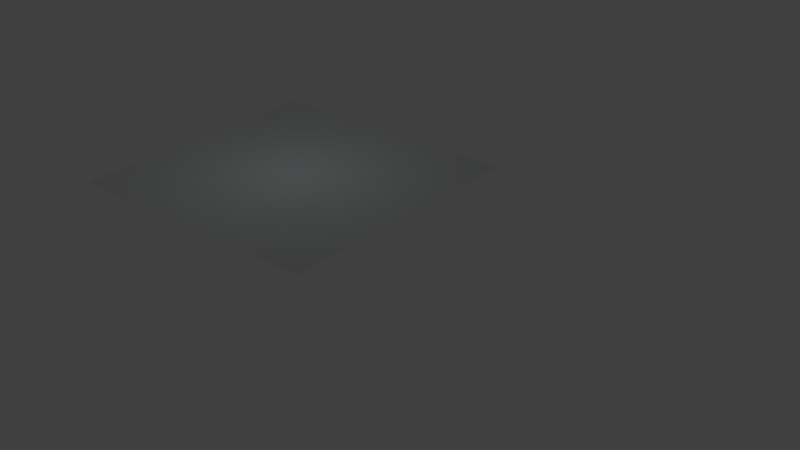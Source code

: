 # Source: server_new.blend  (saved by Blender 2.67.1; exported with 4.5.12 LTS)
import bpy
from mathutils import Matrix  # noqa: F401  (used for matrix-valued properties, if any)

bpy.ops.wm.read_factory_settings(use_empty=True)
scene = bpy.context.scene
scene.name = 'Scene'

# ---- collections
col_collection_1 = bpy.data.collections.new('Collection 1'); scene.collection.children.link(col_collection_1)
col_collection_2 = bpy.data.collections.new('Collection 2'); scene.collection.children.link(col_collection_2)
col_collection_2.hide_render = True
col_collection_2.hide_viewport = True
col_collection_3 = bpy.data.collections.new('Collection 3'); scene.collection.children.link(col_collection_3)
col_collection_3.hide_render = True
col_collection_3.hide_viewport = True
col_bridge = bpy.data.collections.new('Bridge')  # instanced only; not linked into the scene

# ---- materials (node trees are filled in below, after node groups)
mat_dec_weapon_fx = bpy.data.materials.new('dec_weapon_fx')
mat_dec_weapon_fx.alpha_threshold = 0.0
mat_dec_weapon_fx.use_transparent_shadow = False
mat_dec_weapon_fx.roughness = 0.5
mat_dec_weapon_fx_halo_001 = bpy.data.materials.new('dec_weapon_fx_halo.001')
mat_dec_weapon_fx_halo_001.alpha_threshold = 0.0
mat_dec_weapon_fx_halo_001.use_transparent_shadow = False
mat_dec_weapon_fx_halo_001.roughness = 0.5

# ---- material node trees

# ---- world
world_world = bpy.data.worlds.new('World'); scene.world = world_world
world_world.color = (0.05088, 0.05088, 0.05088)
world_world.use_sun_shadow = False
world_world.sun_shadow_jitter_overblur = 0.0
world_world.cycles.sampling_method = 'MANUAL'
world_world.cycles.sample_map_resolution = 256

# ---- lights
light_hemi = bpy.data.lights.new('Hemi', 'POINT')
light_hemi.color = (0.8378, 0.9744, 1.0)
light_hemi.transmission_factor = 0.0
light_hemi.energy = 144.0
light_hemi.shadow_buffer_clip_start = 0.5
light_hemi.shadow_soft_size = 0.1
light_hemi.shadow_maximum_resolution = 0.006
light_hemi.use_absolute_resolution = True
light_hemi.cycles.use_multiple_importance_sampling = False

# ---- meshes
me_plane = bpy.data.meshes.new('Plane')
me_plane.from_pydata([(10.0, -10.0, 0.0), (-10.0, -10.0, 0.0), (10.0, 10.0, 0.0), (-10.0, 10.0, 0.0)], [], [(1, 0, 2, 3)])
me_plane.use_remesh_preserve_volume = False
me_plane.use_remesh_preserve_attributes = False
me_plane.use_mirror_vertex_groups = False
me_plane.update()
me_cube_000 = bpy.data.meshes.new('Cube.000')
me_cube_000.from_pydata([(-1.0, -1.0, -0.269), (-1.0, 1.0, -0.269), (1.0, 1.0, -0.269), (1.0, -1.0, -0.269), (-1.0, -1.0, 0.269), (-1.0, 1.0, 0.269), (1.0, 1.0, 0.269), (1.0, -1.0, 0.269)], [], [(4, 5, 1, 0), (5, 6, 2, 1), (6, 7, 3, 2), (7, 4, 0, 3), (0, 1, 2, 3), (7, 6, 5, 4)])
me_cube_000.use_remesh_preserve_volume = False
me_cube_000.use_remesh_preserve_attributes = False
me_cube_000.use_mirror_vertex_groups = False
me_cube_000.update()
me_cube_002 = bpy.data.meshes.new('Cube.002')
me_cube_002.from_pydata([(-1.0, -1.0, -1.0), (-1.0, 1.0, -1.0), (1.0, 1.0, -1.0), (1.0, -1.0, -1.0), (-1.0, -1.0, 1.0), (-1.0, 1.0, 1.0), (1.0, 1.0, 1.0), (1.0, -1.0, 1.0)], [], [(4, 5, 1, 0), (5, 6, 2, 1), (6, 7, 3, 2), (7, 4, 0, 3), (0, 1, 2, 3), (7, 6, 5, 4)])
me_cube_002.use_remesh_preserve_volume = False
me_cube_002.use_remesh_preserve_attributes = False
me_cube_002.use_mirror_vertex_groups = False
me_cube_002.update()
me_cylinder = bpy.data.meshes.new('Cylinder')
me_cylinder.from_pydata([(4.926e-08, 1.0, 0.08008), (4.926e-08, -1.0, 0.08008), (0.01562, 1.0, 0.07855), (0.01562, -1.0, 0.07855), (0.03065, 1.0, 0.07399), (0.03065, -1.0, 0.07399), (0.04449, 1.0, 0.06659), (0.04449, -1.0, 0.06659), (0.05663, 1.0, 0.05663), (0.05663, -1.0, 0.05663), (0.06659, 1.0, 0.04449), (0.06659, -1.0, 0.04449), (0.07399, 1.0, 0.03065), (0.07399, -1.0, 0.03065), (0.07855, 1.0, 0.01562), (0.07855, -1.0, 0.01562), (0.08008, 1.0, -2.472e-08), (0.08008, -1.0, -1.04e-08), (0.07855, 1.0, -0.01562), (0.07855, -1.0, -0.01562), (0.07399, 1.0, -0.03065), (0.07399, -1.0, -0.03065), (0.06659, 1.0, -0.04449), (0.06659, -1.0, -0.04449), (0.05663, 1.0, -0.05663), (0.05663, -1.0, -0.05663), (0.04449, 1.0, -0.06659), (0.04449, -1.0, -0.06659), (0.03065, 1.0, -0.07399), (0.03065, -1.0, -0.07399), (0.01562, 1.0, -0.07855), (0.01562, -1.0, -0.07855), (2.317e-08, 1.0, -0.08008), (2.317e-08, -1.0, -0.08008), (-0.01562, 1.0, -0.07855), (-0.01562, -1.0, -0.07855), (-0.03065, 1.0, -0.07399), (-0.03065, -1.0, -0.07399), (-0.04449, 1.0, -0.06659), (-0.04449, -1.0, -0.06659), (-0.05663, 1.0, -0.05663), (-0.05663, -1.0, -0.05663), (-0.06659, 1.0, -0.04449), (-0.06659, -1.0, -0.04449), (-0.07399, 1.0, -0.03065), (-0.07399, -1.0, -0.03065), (-0.07855, 1.0, -0.01562), (-0.07855, -1.0, -0.01562), (-0.08008, 1.0, 4.688e-08), (-0.08008, -1.0, 5.642e-08), (-0.07855, 1.0, 0.01562), (-0.07855, -1.0, 0.01562), (-0.07399, 1.0, 0.03065), (-0.07399, -1.0, 0.03065), (-0.06659, 1.0, 0.04449), (-0.06659, -1.0, 0.04449), (-0.05663, 1.0, 0.05663), (-0.05663, -1.0, 0.05663), (-0.04449, 1.0, 0.06659), (-0.04449, -1.0, 0.06659), (-0.03065, 1.0, 0.07399), (-0.03065, -1.0, 0.07399), (-0.01562, 1.0, 0.07855), (-0.01562, -1.0, 0.07855)], [], [(0, 1, 3, 2), (2, 3, 5, 4), (4, 5, 7, 6), (6, 7, 9, 8), (8, 9, 11, 10), (10, 11, 13, 12), (12, 13, 15, 14), (14, 15, 17, 16), (16, 17, 19, 18), (18, 19, 21, 20), (20, 21, 23, 22), (22, 23, 25, 24), (24, 25, 27, 26), (26, 27, 29, 28), (28, 29, 31, 30), (30, 31, 33, 32), (32, 33, 35, 34), (34, 35, 37, 36), (36, 37, 39, 38), (38, 39, 41, 40), (40, 41, 43, 42), (42, 43, 45, 44), (44, 45, 47, 46), (46, 47, 49, 48), (48, 49, 51, 50), (50, 51, 53, 52), (52, 53, 55, 54), (54, 55, 57, 56), (56, 57, 59, 58), (58, 59, 61, 60), (3, 1, 63, 61, 59, 57, 55, 53, 51, 49, 47, 45, 43, 41, 39, 37, 35, 33, 31, 29, 27, 25, 23, 21, 19, 17, 15, 13, 11, 9, 7, 5), (62, 63, 1, 0), (60, 61, 63, 62), (0, 2, 4, 6, 8, 10, 12, 14, 16, 18, 20, 22, 24, 26, 28, 30, 32, 34, 36, 38, 40, 42, 44, 46, 48, 50, 52, 54, 56, 58, 60, 62)])
me_cylinder.use_remesh_preserve_volume = False
me_cylinder.use_remesh_preserve_attributes = False
me_cylinder.use_mirror_vertex_groups = False
me_cylinder.update()
me_plane_001 = bpy.data.meshes.new('Plane.001')
me_plane_001.from_pydata([(4.004, -0.1196, 0.0), (0.0, -0.1196, 0.0), (4.004, 0.1196, 0.0), (0.0, 0.1196, 0.0), (2.323, -0.1196, 0.0), (2.323, 0.1196, 0.0), (3.504, 0.1196, 0.0), (3.504, -0.1196, 0.0), (4.004, -9.818e-09, -0.1213), (0.0, -9.818e-09, -0.1213), (4.004, 9.818e-09, 0.1213), (0.0, 9.818e-09, 0.1213), (2.323, -9.818e-09, -0.1213), (2.323, 9.818e-09, 0.1213), (3.504, 9.818e-09, 0.1213), (3.504, -9.818e-09, -0.1213)], [], [(7, 0, 2, 6), (1, 4, 5, 3), (4, 7, 6, 5), (15, 8, 10, 14), (9, 12, 13, 11), (12, 15, 14, 13)])
_uv = me_plane_001.uv_layers.new(name='UVMap')
_uv.uv.foreach_set('vector', [0.04377, 0.505, 0.04377, 0.3356, 0.1954, 0.3323, 0.1954, 0.5018, 0.04377, 1.013, 0.04377, 0.6745, 0.1954, 0.6713, 0.1954, 1.01, 0.04377, 0.6745, 0.04377, 0.505, 0.1954, 0.5018, 0.1954, 0.6713, 0.04377, 0.505, 0.04377, 0.3356, 0.1954, 0.3323, 0.1954, 0.5018, 0.04377, 1.013, 0.04377, 0.6745, 0.1954, 0.6713, 0.1954, 1.01, 0.04377, 0.6745, 0.04377, 0.505, 0.1954, 0.5018, 0.1954, 0.6713])
me_plane_001.materials.append(mat_dec_weapon_fx)
me_plane_001.use_remesh_preserve_volume = False
me_plane_001.use_remesh_preserve_attributes = False
me_plane_001.use_mirror_vertex_groups = False
me_plane_001.update()
me_plane_005 = bpy.data.meshes.new('Plane.005')
me_plane_005.from_pydata([(2.544e-07, -0.6124, 0.6124), (1.526e-07, -0.6124, -0.6124), (-1.526e-07, 0.6124, 0.6124), (-2.544e-07, 0.6124, -0.6124), (0.02922, -1.514, 1.514), (0.02922, -1.514, -1.514), (0.02922, 1.514, 1.514), (0.02922, 1.514, -1.514)], [], [(1, 0, 2, 3), (5, 4, 6, 7)])
_uv = me_plane_005.uv_layers.new(name='UVMap')
_uv.uv.foreach_set('vector', [0.5233, 0.01021, 0.7812, 0.01021, 0.7812, 0.2682, 0.5233, 0.2682, 0.8709, 0.8698, 0.9711, 0.8698, 0.9711, 0.97, 0.8709, 0.97])
me_plane_005.materials.append(mat_dec_weapon_fx_halo_001)
me_plane_005.use_remesh_preserve_volume = False
me_plane_005.use_remesh_preserve_attributes = False
me_plane_005.use_mirror_vertex_groups = False
me_plane_005.update()
me_plane_018 = bpy.data.meshes.new('Plane.018')
me_plane_018.from_pydata([(28.84, -0.2761, 0.8003), (28.84, -0.8209, -0.2888), (28.84, 0.8298, 0.2637), (28.84, 0.2849, -0.8254)], [], [(1, 0, 2, 3)])
_uv = me_plane_018.uv_layers.new(name='UVMap')
_uv.uv.foreach_set('vector', [0.2406, 0.6348, 0.6189, 0.6348, 0.6189, 1.013, 0.2406, 1.013])
me_plane_018.materials.append(mat_dec_weapon_fx_halo_001)
me_plane_018.use_remesh_preserve_volume = False
me_plane_018.use_remesh_preserve_attributes = False
me_plane_018.use_mirror_vertex_groups = False
me_plane_018.update()
me_cube_009 = bpy.data.meshes.new('Cube.009')
me_cube_009.from_pydata([(-0.3627, 0.9909, -4.828), (-0.3627, 1.117, -4.828), (0.3627, 1.117, -4.828), (0.3627, 0.9909, -4.828), (-0.3627, 0.9909, 0.2968), (-0.3627, 1.117, 0.2968), (0.3627, 1.117, 0.2968), (0.3627, 0.9909, 0.2968), (-0.3627, 0.8194, 0.5405), (-0.3627, 0.8829, 0.6495), (0.3627, 0.8829, 0.6495), (0.3627, 0.8194, 0.5405), (-0.3627, 0.5301, 0.5333), (-0.3627, 0.5042, 0.6568), (0.3627, 0.5042, 0.6568), (0.3627, 0.5301, 0.5333), (-0.3627, 0.1745, 0.1752), (-0.3627, 0.06164, 0.2316), (0.3627, 0.06164, 0.2316), (0.3627, 0.1745, 0.1752), (-1.0, -1.0, -0.3111), (-1.0, 1.0, -0.3111), (1.0, 1.0, -0.3111), (1.0, -1.0, -0.3111), (-1.0, -1.0, 0.3111), (-1.0, 1.0, 0.3111), (1.0, 1.0, 0.3111), (1.0, -1.0, 0.3111)], [], [(4, 5, 1, 0), (5, 6, 2, 1), (6, 7, 3, 2), (7, 4, 0, 3), (0, 1, 2, 3), (4, 7, 11, 8), (8, 11, 15, 12), (6, 5, 9, 10), (5, 4, 8, 9), (7, 6, 10, 11), (12, 15, 19, 16), (11, 10, 14, 15), (9, 8, 12, 13), (10, 9, 13, 14), (19, 18, 17, 16), (13, 12, 16, 17), (14, 13, 17, 18), (15, 14, 18, 19), (24, 25, 21, 20), (25, 26, 22, 21), (26, 27, 23, 22), (27, 24, 20, 23), (20, 21, 22, 23), (27, 26, 25, 24)])
me_cube_009.materials.append(None)
me_cube_009.use_remesh_preserve_volume = False
me_cube_009.use_remesh_preserve_attributes = False
me_cube_009.use_mirror_vertex_groups = False
me_cube_009.update()
me_plane_003 = bpy.data.meshes.new('Plane.003')
me_plane_003.from_pydata([(1.0, -1.0, 0.1714), (-1.0, -1.0, 0.1714), (1.0, 3.992, 0.4675), (-1.0, 3.992, 0.4675), (1.0, 2.479, 0.2338), (-1.0, 2.479, 0.2338), (1.0, 0.7082, -0.07792), (-1.0, 0.7082, -0.07792), (1.0, -3.26, 0.5922), (-1.0, -3.26, 0.5922)], [], [(5, 4, 2, 3), (7, 6, 4, 5), (1, 0, 6, 7), (0, 1, 9, 8)])
me_plane_003.use_remesh_preserve_volume = False
me_plane_003.use_remesh_preserve_attributes = False
me_plane_003.use_mirror_vertex_groups = False
me_plane_003.update()
me_cube_003 = bpy.data.meshes.new('Cube.003')
me_cube_003.from_pydata([(-1.4, -2.054, 2.122), (-1.4, -0.05399, 2.122), (1.4, -0.05399, 2.122), (1.4, -2.054, 2.122), (-1.4, -2.054, 2.744), (-1.4, -0.05399, 2.744), (1.4, -0.05399, 2.744), (1.4, -2.054, 2.744), (-0.5078, -0.06308, -2.395), (-0.5078, 0.06308, -2.395), (0.5078, 0.06308, -2.395), (0.5078, -0.06308, -2.395), (-0.5078, -0.06308, 2.73), (-0.5078, 0.06308, 2.73), (0.5078, 0.06308, 2.73), (0.5078, -0.06308, 2.73), (-0.5078, -0.2346, 2.974), (-0.5078, -0.171, 3.083), (0.5078, -0.171, 3.083), (0.5078, -0.2346, 2.974), (-0.5078, -0.5239, 2.967), (-0.5078, -0.5497, 3.09), (0.5078, -0.5497, 3.09), (0.5078, -0.5239, 2.967), (-0.5078, -0.8795, 2.608), (-0.5078, -0.9923, 2.665), (0.5078, -0.9923, 2.665), (0.5078, -0.8795, 2.608)], [], [(4, 5, 1, 0), (5, 6, 2, 1), (6, 7, 3, 2), (7, 4, 0, 3), (0, 1, 2, 3), (7, 6, 5, 4), (12, 13, 9, 8), (13, 14, 10, 9), (14, 15, 11, 10), (15, 12, 8, 11), (8, 9, 10, 11), (12, 15, 19, 16), (16, 19, 23, 20), (14, 13, 17, 18), (13, 12, 16, 17), (15, 14, 18, 19), (20, 23, 27, 24), (19, 18, 22, 23), (17, 16, 20, 21), (18, 17, 21, 22), (27, 26, 25, 24), (21, 20, 24, 25), (22, 21, 25, 26), (23, 22, 26, 27)])
me_cube_003.materials.append(None)
me_cube_003.use_remesh_preserve_volume = False
me_cube_003.use_remesh_preserve_attributes = False
me_cube_003.use_mirror_vertex_groups = False
me_cube_003.update()

# ---- objects
ob_empty = bpy.data.objects.new('Empty', None)
ob_hemi = bpy.data.objects.new('Hemi', light_hemi)
ob_plane = bpy.data.objects.new('Plane', me_plane)
ob_floorcollider = bpy.data.objects.new('FloorCollider', me_cube_000)
ob_player = bpy.data.objects.new('Player', me_cube_002)
ob_weapon = bpy.data.objects.new('Weapon', me_cylinder)
ob_bullet_trail = bpy.data.objects.new('bullet_trail', me_plane_001)
ob_muzzle_flash_2 = bpy.data.objects.new('muzzle_flash_2', me_plane_005)
ob_small_sparks = bpy.data.objects.new('small_sparks', me_plane_018)
ob_cube_002 = bpy.data.objects.new('Cube.002', me_cube_009)
ob_plane_001 = bpy.data.objects.new('Plane.001', me_plane_003)
ob_cube = bpy.data.objects.new('Cube', me_cube_003)
ob_bridge = bpy.data.objects.new('Bridge', None)

# ---- transforms, parenting, visibility, modifiers, constraints
ob_empty.location = (0.0, 0.0, 9.914)
ob_empty.empty_image_offset = (0.0, 0.0)
ob_empty.lineart.crease_threshold = 0.0
ob_hemi.location = (0.0, 0.0, 9.537)
ob_hemi.lineart.crease_threshold = 0.0
ob_plane.location = (0.0, 0.0, 0.0)
ob_plane.lineart.crease_threshold = 0.0
ob_floorcollider.location = (-1.545, 0.6913, -1.166)
ob_floorcollider.lineart.crease_threshold = 0.0
ob_player.location = (-1.545, 0.6913, 1.155)
ob_player.lineart.crease_threshold = 0.0
ob_weapon.location = (-3.783, 3.903, 0.6833)
ob_weapon.lineart.crease_threshold = 0.0
ob_bullet_trail.location = (-0.2524, 8.243, 1.029)
ob_bullet_trail.lineart.crease_threshold = 0.0
ob_muzzle_flash_2.location = (0.01583, -2.317, 0.4918)
ob_muzzle_flash_2.rotation_euler = (-3.142, 1.571, 0.0)
ob_muzzle_flash_2.scale = (1.844, 1.844, 1.844)
ob_muzzle_flash_2.color = (1.0, 1.0, 1.0, 0.0)
ob_muzzle_flash_2.lineart.crease_threshold = 0.0
ob_small_sparks.location = (-0.02147, -4.387, 0.7731)
ob_small_sparks.scale = (8.23e-05, 0.8229, 0.8229)
ob_small_sparks.color = (1.0, 1.0, 1.0, 0.0)
ob_small_sparks.use_shape_key_edit_mode = True
ob_small_sparks.lineart.crease_threshold = 0.0
ob_cube_002.location = (4.607e-08, -4.009, 4.851)
ob_cube_002.rotation_euler = (0.0, -0.0, 3.142)
ob_cube_002.scale = (1.4, 1.0, 1.0)
ob_cube_002.lineart.crease_threshold = 0.0
ob_plane_001.location = (0.001231, 0.02025, 4.587)
ob_plane_001.hide_render = True
ob_plane_001.lineart.crease_threshold = 0.0
ob_cube.location = (0.0, 6.141, 2.418)
ob_cube.lineart.crease_threshold = 0.0
ob_bridge.location = (0.9519, 2.171, 4.587)
ob_bridge.rotation_euler = (0.0, -0.0, 1.571)
ob_bridge.scale = (0.211, 0.2254, 0.2254)
ob_bridge.empty_image_offset = (0.0, 0.0)
ob_bridge.show_instancer_for_render = False
ob_bridge.instance_type = 'COLLECTION'
ob_bridge.lineart.crease_threshold = 0.0
ob_bridge.instance_collection = col_bridge

# ---- collection membership
col_collection_1.objects.link(ob_empty)
col_collection_1.objects.link(ob_hemi)
col_collection_1.objects.link(ob_plane)
col_collection_2.objects.link(ob_floorcollider)
col_collection_2.objects.link(ob_player)
col_collection_2.objects.link(ob_weapon)
col_collection_2.objects.link(ob_bullet_trail)
col_collection_2.objects.link(ob_muzzle_flash_2)
col_collection_2.objects.link(ob_small_sparks)
col_collection_3.objects.link(ob_cube_002)
col_collection_3.objects.link(ob_plane_001)
col_collection_3.objects.link(ob_cube)
col_collection_3.objects.link(ob_bridge)

# ---- scene / render settings (as saved in the file)
scene.frame_start = 1; scene.frame_end = 250; scene.frame_set(119)
scene.render.engine = 'BLENDER_EEVEE_NEXT'
scene.render.image_settings.color_mode = 'RGB'
scene.render.image_settings.compression = 90
scene.render.resolution_percentage = 50
scene.render.dither_intensity = 0.0
scene.cycles.use_denoising = False
scene.cycles.samples = 10
scene.cycles.sampling_pattern = 'TABULATED_SOBOL'
scene.cycles.light_sampling_threshold = 0.0
scene.cycles.use_adaptive_sampling = False
scene.cycles.use_light_tree = False
scene.cycles.blur_glossy = 0.0
scene.cycles.volume_bounces = 1
scene.cycles.pixel_filter_type = 'GAUSSIAN'
scene.cycles.sample_clamp_indirect = 0.0
scene.view_settings.view_transform = 'Standard'
bpy.context.view_layer.update()

# ---- added for rendering (the .blend has no active camera): camera
cam_auto = bpy.data.cameras.new('AutoCamera')
cam_auto.lens = 50.0
cam_auto.sensor_width = 36.0
cam_auto.clip_end = 1000.0
ob_auto_camera = bpy.data.objects.new('AutoCamera', cam_auto)
scene.collection.objects.link(ob_auto_camera)
ob_auto_camera.location = (50.4928, -49.2901, 31.9909)
ob_auto_camera.rotation_euler = (1.09748, -7.21219e-08, 0.694738)
scene.camera = ob_auto_camera
bpy.context.view_layer.update()
